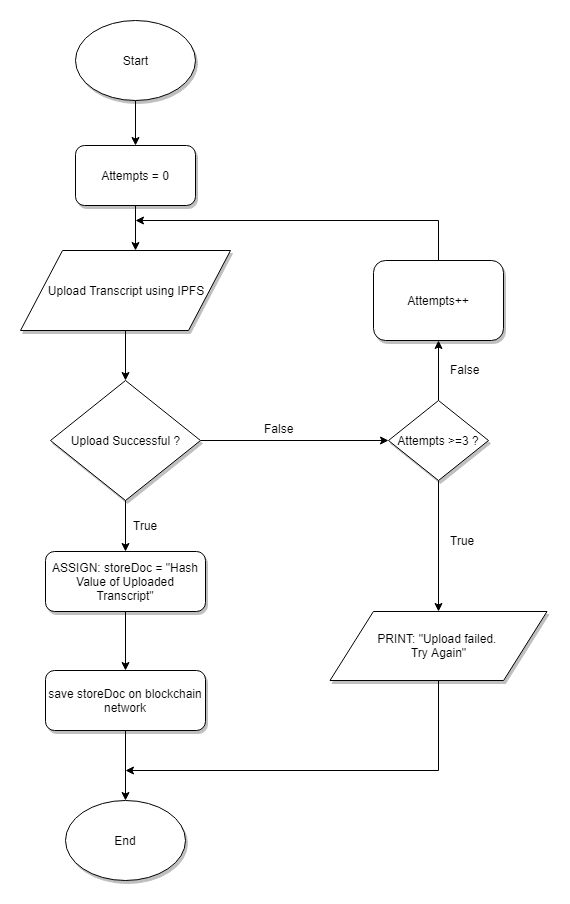

The diagram above was exported from draw.io. Its source (the exported page's mxGraphModel, read from the mxfile embedded in the PNG):
<mxGraphModel dx="1010" dy="540" grid="1" gridSize="10" guides="1" tooltips="1" connect="1" arrows="1" fold="1" page="1" pageScale="1" pageWidth="1169" pageHeight="827" background="#ffffff" math="0" shadow="0">
  <root>
    <mxCell id="0" />
    <mxCell id="1" parent="0" />
    <mxCell id="Ot_t138K1oTngSFTX9lp-82" style="edgeStyle=orthogonalEdgeStyle;rounded=0;orthogonalLoop=1;jettySize=auto;html=1;entryX=0.5;entryY=0;entryDx=0;entryDy=0;shadow=0;" parent="1" source="Ot_t138K1oTngSFTX9lp-55" target="Ot_t138K1oTngSFTX9lp-73" edge="1">
      <mxGeometry relative="1" as="geometry" />
    </mxCell>
    <mxCell id="Ot_t138K1oTngSFTX9lp-55" value="Start" style="ellipse;whiteSpace=wrap;html=1;shadow=1;gradientColor=none;" parent="1" vertex="1">
      <mxGeometry x="450" y="40" width="120" height="80" as="geometry" />
    </mxCell>
    <mxCell id="Ot_t138K1oTngSFTX9lp-84" style="edgeStyle=orthogonalEdgeStyle;rounded=0;orthogonalLoop=1;jettySize=auto;html=1;entryX=0.5;entryY=0;entryDx=0;entryDy=0;shadow=0;" parent="1" source="Ot_t138K1oTngSFTX9lp-62" target="Ot_t138K1oTngSFTX9lp-65" edge="1">
      <mxGeometry relative="1" as="geometry" />
    </mxCell>
    <mxCell id="Ot_t138K1oTngSFTX9lp-62" value="Upload Transcript using IPFS" style="shape=parallelogram;perimeter=parallelogramPerimeter;whiteSpace=wrap;html=1;shadow=1;gradientColor=none;" parent="1" vertex="1">
      <mxGeometry x="395" y="270" width="210" height="80" as="geometry" />
    </mxCell>
    <mxCell id="Ot_t138K1oTngSFTX9lp-70" style="edgeStyle=orthogonalEdgeStyle;rounded=0;orthogonalLoop=1;jettySize=auto;html=1;exitX=0.5;exitY=1;exitDx=0;exitDy=0;entryX=0.5;entryY=0;entryDx=0;entryDy=0;shadow=0;" parent="1" source="Ot_t138K1oTngSFTX9lp-65" target="Ot_t138K1oTngSFTX9lp-67" edge="1">
      <mxGeometry relative="1" as="geometry" />
    </mxCell>
    <mxCell id="Ot_t138K1oTngSFTX9lp-80" style="edgeStyle=orthogonalEdgeStyle;rounded=0;orthogonalLoop=1;jettySize=auto;html=1;entryX=0;entryY=0.5;entryDx=0;entryDy=0;shadow=0;" parent="1" source="Ot_t138K1oTngSFTX9lp-65" target="Ot_t138K1oTngSFTX9lp-74" edge="1">
      <mxGeometry relative="1" as="geometry" />
    </mxCell>
    <mxCell id="Ot_t138K1oTngSFTX9lp-65" value="Upload Successful ?" style="rhombus;whiteSpace=wrap;html=1;shadow=1;gradientColor=none;" parent="1" vertex="1">
      <mxGeometry x="425" y="400" width="150" height="120" as="geometry" />
    </mxCell>
    <mxCell id="Ot_t138K1oTngSFTX9lp-77" style="edgeStyle=orthogonalEdgeStyle;rounded=0;orthogonalLoop=1;jettySize=auto;html=1;entryX=0.5;entryY=0;entryDx=0;entryDy=0;shadow=0;" parent="1" source="Ot_t138K1oTngSFTX9lp-67" target="Ot_t138K1oTngSFTX9lp-68" edge="1">
      <mxGeometry relative="1" as="geometry" />
    </mxCell>
    <mxCell id="Ot_t138K1oTngSFTX9lp-67" value="ASSIGN: storeDoc = &quot;Hash Value of Uploaded Transcript&quot;" style="rounded=1;whiteSpace=wrap;html=1;shadow=1;gradientColor=none;" parent="1" vertex="1">
      <mxGeometry x="420" y="571" width="160" height="60" as="geometry" />
    </mxCell>
    <mxCell id="Ot_t138K1oTngSFTX9lp-78" style="edgeStyle=orthogonalEdgeStyle;rounded=0;orthogonalLoop=1;jettySize=auto;html=1;entryX=0.5;entryY=0;entryDx=0;entryDy=0;shadow=0;" parent="1" source="Ot_t138K1oTngSFTX9lp-68" target="Ot_t138K1oTngSFTX9lp-69" edge="1">
      <mxGeometry relative="1" as="geometry" />
    </mxCell>
    <mxCell id="Ot_t138K1oTngSFTX9lp-68" value="save storeDoc on blockchain network" style="rounded=1;whiteSpace=wrap;html=1;shadow=1;gradientColor=none;" parent="1" vertex="1">
      <mxGeometry x="420" y="690" width="160" height="60" as="geometry" />
    </mxCell>
    <mxCell id="Ot_t138K1oTngSFTX9lp-69" value="End" style="ellipse;whiteSpace=wrap;html=1;shadow=1;gradientColor=none;" parent="1" vertex="1">
      <mxGeometry x="440" y="820" width="120" height="80" as="geometry" />
    </mxCell>
    <mxCell id="Ot_t138K1oTngSFTX9lp-86" style="edgeStyle=orthogonalEdgeStyle;rounded=0;orthogonalLoop=1;jettySize=auto;html=1;shadow=0;" parent="1" source="Ot_t138K1oTngSFTX9lp-72" edge="1">
      <mxGeometry relative="1" as="geometry">
        <mxPoint x="510" y="240" as="targetPoint" />
        <Array as="points">
          <mxPoint x="813" y="240" />
        </Array>
      </mxGeometry>
    </mxCell>
    <mxCell id="Ot_t138K1oTngSFTX9lp-72" value="Attempts++" style="rounded=1;whiteSpace=wrap;html=1;shadow=1;gradientColor=none;" parent="1" vertex="1">
      <mxGeometry x="748" y="280" width="130" height="80" as="geometry" />
    </mxCell>
    <mxCell id="Ot_t138K1oTngSFTX9lp-83" style="edgeStyle=orthogonalEdgeStyle;rounded=0;orthogonalLoop=1;jettySize=auto;html=1;entryX=0.548;entryY=0;entryDx=0;entryDy=0;entryPerimeter=0;shadow=0;" parent="1" source="Ot_t138K1oTngSFTX9lp-73" target="Ot_t138K1oTngSFTX9lp-62" edge="1">
      <mxGeometry relative="1" as="geometry" />
    </mxCell>
    <mxCell id="Ot_t138K1oTngSFTX9lp-73" value="Attempts = 0" style="rounded=1;whiteSpace=wrap;html=1;shadow=1;gradientColor=none;" parent="1" vertex="1">
      <mxGeometry x="450" y="165" width="120" height="60" as="geometry" />
    </mxCell>
    <mxCell id="Ot_t138K1oTngSFTX9lp-85" style="edgeStyle=orthogonalEdgeStyle;rounded=0;orthogonalLoop=1;jettySize=auto;html=1;entryX=0.5;entryY=1;entryDx=0;entryDy=0;shadow=0;" parent="1" source="Ot_t138K1oTngSFTX9lp-74" target="Ot_t138K1oTngSFTX9lp-72" edge="1">
      <mxGeometry relative="1" as="geometry" />
    </mxCell>
    <mxCell id="Ot_t138K1oTngSFTX9lp-92" style="edgeStyle=orthogonalEdgeStyle;rounded=0;orthogonalLoop=1;jettySize=auto;html=1;entryX=0.5;entryY=0;entryDx=0;entryDy=0;shadow=0;" parent="1" source="Ot_t138K1oTngSFTX9lp-74" target="Ot_t138K1oTngSFTX9lp-90" edge="1">
      <mxGeometry relative="1" as="geometry" />
    </mxCell>
    <mxCell id="Ot_t138K1oTngSFTX9lp-74" value="Attempts &amp;gt;=3 ?" style="rhombus;whiteSpace=wrap;html=1;shadow=1;gradientColor=none;" parent="1" vertex="1">
      <mxGeometry x="763" y="420" width="100" height="80" as="geometry" />
    </mxCell>
    <mxCell id="Ot_t138K1oTngSFTX9lp-76" value="False" style="text;html=1;resizable=0;points=[];autosize=1;align=left;verticalAlign=top;spacingTop=-4;shadow=0;" parent="1" vertex="1">
      <mxGeometry x="823" y="380" width="40" height="20" as="geometry" />
    </mxCell>
    <mxCell id="Ot_t138K1oTngSFTX9lp-87" value="True" style="text;html=1;resizable=0;points=[];autosize=1;align=left;verticalAlign=top;spacingTop=-4;shadow=0;" parent="1" vertex="1">
      <mxGeometry x="506" y="535.5" width="40" height="20" as="geometry" />
    </mxCell>
    <mxCell id="Ot_t138K1oTngSFTX9lp-88" value="True" style="text;html=1;resizable=0;points=[];autosize=1;align=left;verticalAlign=top;spacingTop=-4;shadow=0;" parent="1" vertex="1">
      <mxGeometry x="823" y="551" width="40" height="20" as="geometry" />
    </mxCell>
    <mxCell id="Ot_t138K1oTngSFTX9lp-93" style="edgeStyle=orthogonalEdgeStyle;rounded=0;orthogonalLoop=1;jettySize=auto;html=1;shadow=0;" parent="1" source="Ot_t138K1oTngSFTX9lp-90" edge="1">
      <mxGeometry relative="1" as="geometry">
        <mxPoint x="500" y="790" as="targetPoint" />
        <Array as="points">
          <mxPoint x="813" y="790" />
        </Array>
      </mxGeometry>
    </mxCell>
    <mxCell id="Ot_t138K1oTngSFTX9lp-90" value="PRINT: &quot;Upload failed. &lt;br&gt;Try Again&quot;" style="shape=parallelogram;perimeter=parallelogramPerimeter;whiteSpace=wrap;html=1;shadow=1;gradientColor=none;" parent="1" vertex="1">
      <mxGeometry x="704.5" y="631" width="217" height="69" as="geometry" />
    </mxCell>
    <mxCell id="dG2PQg2yrP7aNy1ytcCV-1" value="False" style="text;html=1;resizable=0;points=[];autosize=1;align=left;verticalAlign=top;spacingTop=-4;shadow=0;" parent="1" vertex="1">
      <mxGeometry x="637" y="439" width="50" height="20" as="geometry" />
    </mxCell>
  </root>
</mxGraphModel>